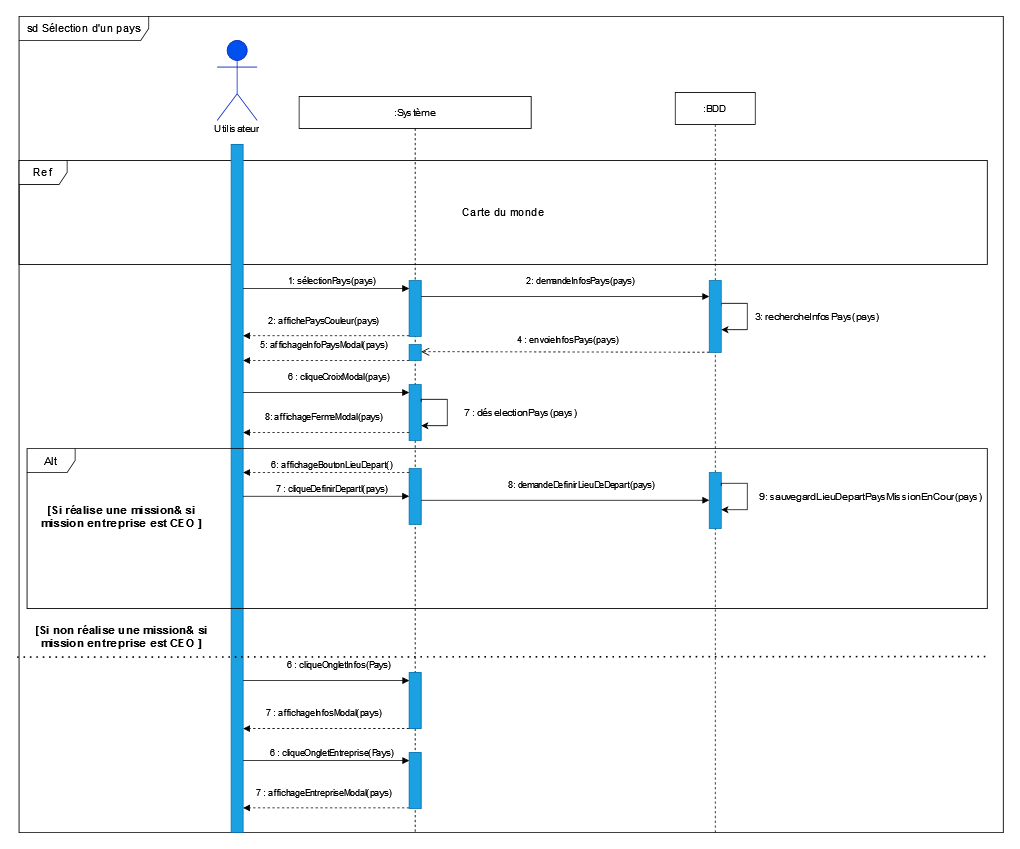

The diagram above was exported from draw.io. Its source (the exported page's mxGraphModel, read from the mxfile embedded in the PNG):
<mxGraphModel dx="2522" dy="871" grid="1" gridSize="10" guides="1" tooltips="1" connect="1" arrows="1" fold="1" page="1" pageScale="1" pageWidth="827" pageHeight="1169" math="0" shadow="0">
  <root>
    <mxCell id="0" />
    <mxCell id="1" parent="0" />
    <mxCell id="UVZ0IYtNJLXeqeBDd-HU-229" value="sd Sélection d'un pays" style="shape=umlFrame;whiteSpace=wrap;html=1;fontSize=14;width=162;height=30;" vertex="1" parent="1">
      <mxGeometry x="-140" y="20" width="1230" height="1020" as="geometry" />
    </mxCell>
    <mxCell id="UVZ0IYtNJLXeqeBDd-HU-230" value="Ref" style="shape=umlFrame;whiteSpace=wrap;html=1;fontSize=14;" vertex="1" parent="1">
      <mxGeometry x="-140" y="200" width="1210" height="130" as="geometry" />
    </mxCell>
    <mxCell id="OMeM30PVV8WrVPDrTTRZ-3" value=":Système" style="shape=umlLifeline;perimeter=lifelinePerimeter;whiteSpace=wrap;html=1;container=0;collapsible=0;recursiveResize=0;outlineConnect=0;" parent="1" vertex="1">
      <mxGeometry x="210" y="120" width="290" height="920" as="geometry" />
    </mxCell>
    <mxCell id="OMeM30PVV8WrVPDrTTRZ-9" value="" style="rounded=0;whiteSpace=wrap;html=1;fillColor=#1ba1e2;fontColor=#ffffff;strokeColor=#006EAF;" parent="1" vertex="1">
      <mxGeometry x="125" y="180" width="15" height="860" as="geometry" />
    </mxCell>
    <mxCell id="OMeM30PVV8WrVPDrTTRZ-1" value="&lt;b&gt;Utilisateur&lt;/b&gt;" style="shape=umlActor;verticalLabelPosition=bottom;verticalAlign=top;html=1;fillColor=#0050ef;fontColor=#ffffff;strokeColor=#001DBC;" parent="1" vertex="1">
      <mxGeometry x="107.5" y="50" width="50" height="100" as="geometry" />
    </mxCell>
    <mxCell id="UVZ0IYtNJLXeqeBDd-HU-10" value="Utilisateur" style="text;html=1;strokeColor=none;fillColor=none;align=center;verticalAlign=middle;whiteSpace=wrap;rounded=0;" vertex="1" parent="1">
      <mxGeometry x="91.25" y="140" width="82.5" height="40" as="geometry" />
    </mxCell>
    <mxCell id="OMeM30PVV8WrVPDrTTRZ-6" value=":BDD" style="shape=umlLifeline;perimeter=lifelinePerimeter;whiteSpace=wrap;html=1;container=0;collapsible=0;recursiveResize=0;outlineConnect=0;" parent="1" vertex="1">
      <mxGeometry x="680" y="115" width="100" height="925" as="geometry" />
    </mxCell>
    <mxCell id="UVZ0IYtNJLXeqeBDd-HU-213" style="edgeStyle=orthogonalEdgeStyle;rounded=0;orthogonalLoop=1;jettySize=auto;html=1;exitX=1;exitY=0.25;exitDx=0;exitDy=0;entryX=1;entryY=0.75;entryDx=0;entryDy=0;" edge="1" parent="1">
      <mxGeometry relative="1" as="geometry">
        <Array as="points">
          <mxPoint x="737.9999999999999" y="378.50000000000017" />
          <mxPoint x="769.9999999999999" y="378.50000000000017" />
          <mxPoint x="769.9999999999999" y="411.50000000000017" />
        </Array>
        <mxPoint x="737.4999999999994" y="381.50000000000085" as="sourcePoint" />
        <mxPoint x="737.4999999999994" y="411.5000000000004" as="targetPoint" />
      </mxGeometry>
    </mxCell>
    <mxCell id="UVZ0IYtNJLXeqeBDd-HU-187" value="" style="rounded=0;whiteSpace=wrap;html=1;fillColor=#1ba1e2;fontColor=#ffffff;strokeColor=#006EAF;" vertex="1" parent="1">
      <mxGeometry x="347.5" y="350" width="15" height="70" as="geometry" />
    </mxCell>
    <mxCell id="UVZ0IYtNJLXeqeBDd-HU-201" value="4 : envoieInfosPays(pays)" style="html=1;verticalAlign=bottom;endArrow=open;dashed=1;endSize=8;rounded=0;entryX=1.104;entryY=0.861;entryDx=0;entryDy=0;entryPerimeter=0;" edge="1" parent="1">
      <mxGeometry x="-0.0164" y="-6" relative="1" as="geometry">
        <mxPoint x="722.5" y="439.6499999999998" as="sourcePoint" />
        <mxPoint x="362.5" y="439.0500000000001" as="targetPoint" />
        <mxPoint as="offset" />
      </mxGeometry>
    </mxCell>
    <mxCell id="UVZ0IYtNJLXeqeBDd-HU-204" value="" style="rounded=0;whiteSpace=wrap;html=1;fillColor=#1ba1e2;fontColor=#ffffff;strokeColor=#006EAF;" vertex="1" parent="1">
      <mxGeometry x="347.5" y="480" width="15" height="70" as="geometry" />
    </mxCell>
    <mxCell id="UVZ0IYtNJLXeqeBDd-HU-208" value="" style="rounded=0;whiteSpace=wrap;html=1;fillColor=#1ba1e2;fontColor=#ffffff;strokeColor=#006EAF;" vertex="1" parent="1">
      <mxGeometry x="347.5" y="430" width="15" height="20" as="geometry" />
    </mxCell>
    <mxCell id="UVZ0IYtNJLXeqeBDd-HU-209" value="2: demandeInfosPays(pays)" style="html=1;verticalAlign=bottom;endArrow=block;rounded=0;exitX=1.011;exitY=0.14;exitDx=0;exitDy=0;exitPerimeter=0;" edge="1" parent="1">
      <mxGeometry x="0.113" y="10" width="80" relative="1" as="geometry">
        <mxPoint x="362.4950000000001" y="370.0000000000002" as="sourcePoint" />
        <mxPoint x="722.4899999999998" y="370.0000000000002" as="targetPoint" />
        <mxPoint as="offset" />
        <Array as="points">
          <mxPoint x="550" y="370" />
        </Array>
      </mxGeometry>
    </mxCell>
    <mxCell id="UVZ0IYtNJLXeqeBDd-HU-210" value="" style="rounded=0;whiteSpace=wrap;html=1;fillColor=#1ba1e2;fontColor=#ffffff;strokeColor=#006EAF;" vertex="1" parent="1">
      <mxGeometry x="722.5" y="590" width="15" height="70" as="geometry" />
    </mxCell>
    <mxCell id="UVZ0IYtNJLXeqeBDd-HU-214" value="3: rechercheInfosPays(pays)" style="text;html=1;strokeColor=none;fillColor=none;align=center;verticalAlign=middle;whiteSpace=wrap;rounded=0;" vertex="1" parent="1">
      <mxGeometry x="737.5" y="380" width="240" height="30" as="geometry" />
    </mxCell>
    <mxCell id="UVZ0IYtNJLXeqeBDd-HU-217" value="1: sélectionPays(pays) " style="html=1;verticalAlign=bottom;endArrow=block;rounded=0;entryX=0.01;entryY=0.143;entryDx=0;entryDy=0;entryPerimeter=0;" edge="1" parent="1">
      <mxGeometry x="0.0609" width="80" relative="1" as="geometry">
        <mxPoint x="139.85000000000014" y="360.0500000000002" as="sourcePoint" />
        <mxPoint x="347.5" y="359.9999999999999" as="targetPoint" />
        <mxPoint as="offset" />
      </mxGeometry>
    </mxCell>
    <mxCell id="UVZ0IYtNJLXeqeBDd-HU-218" value="2: affichePaysCouleur(pays)" style="html=1;verticalAlign=bottom;endArrow=block;rounded=0;entryX=-0.127;entryY=0.134;entryDx=0;entryDy=0;entryPerimeter=0;exitX=0;exitY=0;exitDx=0;exitDy=0;dashed=1;" edge="1" parent="1">
      <mxGeometry x="0.0275" y="-10" width="80" relative="1" as="geometry">
        <mxPoint x="347.5" y="419.04999999999967" as="sourcePoint" />
        <mxPoint x="140.00000000000045" y="419.04999999999967" as="targetPoint" />
        <mxPoint as="offset" />
      </mxGeometry>
    </mxCell>
    <mxCell id="UVZ0IYtNJLXeqeBDd-HU-220" style="edgeStyle=orthogonalEdgeStyle;rounded=0;orthogonalLoop=1;jettySize=auto;html=1;exitX=1;exitY=0.25;exitDx=0;exitDy=0;entryX=1;entryY=0.75;entryDx=0;entryDy=0;" edge="1" parent="1">
      <mxGeometry relative="1" as="geometry">
        <Array as="points">
          <mxPoint x="362.9999999999999" y="498.49000000000024" />
          <mxPoint x="394.9999999999999" y="498.49000000000024" />
          <mxPoint x="394.9999999999999" y="531.4900000000004" />
        </Array>
        <mxPoint x="362.49999999999955" y="501.4900000000006" as="sourcePoint" />
        <mxPoint x="362.49999999999955" y="531.4900000000005" as="targetPoint" />
      </mxGeometry>
    </mxCell>
    <mxCell id="UVZ0IYtNJLXeqeBDd-HU-223" value="7 : déselectionPays(pays)" style="text;html=1;strokeColor=none;fillColor=none;align=center;verticalAlign=middle;whiteSpace=wrap;rounded=0;" vertex="1" parent="1">
      <mxGeometry x="410" y="500" width="154" height="30" as="geometry" />
    </mxCell>
    <mxCell id="UVZ0IYtNJLXeqeBDd-HU-224" value="6 : cliqueOngletInfos(Pays)" style="html=1;verticalAlign=bottom;endArrow=block;rounded=0;entryX=0.01;entryY=0.143;entryDx=0;entryDy=0;entryPerimeter=0;" edge="1" parent="1">
      <mxGeometry x="0.1558" y="10" width="80" relative="1" as="geometry">
        <mxPoint x="140.00000000000023" y="850.0500000000002" as="sourcePoint" />
        <mxPoint x="347.6500000000001" y="849.9999999999999" as="targetPoint" />
        <mxPoint as="offset" />
      </mxGeometry>
    </mxCell>
    <mxCell id="UVZ0IYtNJLXeqeBDd-HU-225" value="5: affichageInfoPaysModal(pays)" style="html=1;verticalAlign=bottom;endArrow=block;rounded=0;entryX=-0.127;entryY=0.134;entryDx=0;entryDy=0;entryPerimeter=0;exitX=0;exitY=0;exitDx=0;exitDy=0;dashed=1;" edge="1" parent="1">
      <mxGeometry x="0.0275" y="-10" width="80" relative="1" as="geometry">
        <mxPoint x="347.5" y="449.9999999999996" as="sourcePoint" />
        <mxPoint x="140.00000000000045" y="449.9999999999996" as="targetPoint" />
        <mxPoint as="offset" />
      </mxGeometry>
    </mxCell>
    <mxCell id="UVZ0IYtNJLXeqeBDd-HU-226" value="" style="rounded=0;whiteSpace=wrap;html=1;fillColor=#1ba1e2;fontColor=#ffffff;strokeColor=#006EAF;" vertex="1" parent="1">
      <mxGeometry x="347.5" y="585" width="15" height="70" as="geometry" />
    </mxCell>
    <mxCell id="UVZ0IYtNJLXeqeBDd-HU-234" value="&lt;b&gt;[Si non réalise une mission&amp;amp; si mission entreprise est CEO ]&lt;/b&gt;" style="text;html=1;strokeColor=none;fillColor=none;align=center;verticalAlign=middle;whiteSpace=wrap;rounded=0;fontSize=14;" vertex="1" parent="1">
      <mxGeometry x="-132.5" y="780" width="240" height="30" as="geometry" />
    </mxCell>
    <mxCell id="UVZ0IYtNJLXeqeBDd-HU-235" value="6 : cliqueCroixModal(pays)" style="html=1;verticalAlign=bottom;endArrow=block;rounded=0;entryX=0.01;entryY=0.143;entryDx=0;entryDy=0;entryPerimeter=0;" edge="1" parent="1">
      <mxGeometry x="0.1558" y="10" width="80" relative="1" as="geometry">
        <mxPoint x="139.85000000000014" y="490.0500000000002" as="sourcePoint" />
        <mxPoint x="347.5" y="490" as="targetPoint" />
        <mxPoint as="offset" />
      </mxGeometry>
    </mxCell>
    <mxCell id="UVZ0IYtNJLXeqeBDd-HU-236" value="7 : affichageInfosModal(pays)" style="html=1;verticalAlign=bottom;endArrow=block;rounded=0;entryX=-0.127;entryY=0.134;entryDx=0;entryDy=0;entryPerimeter=0;exitX=0;exitY=0;exitDx=0;exitDy=0;dashed=1;" edge="1" parent="1">
      <mxGeometry x="0.0275" y="-10" width="80" relative="1" as="geometry">
        <mxPoint x="347.5" y="909.9999999999998" as="sourcePoint" />
        <mxPoint x="140.00000000000045" y="909.9999999999998" as="targetPoint" />
        <mxPoint as="offset" />
      </mxGeometry>
    </mxCell>
    <mxCell id="UVZ0IYtNJLXeqeBDd-HU-239" value="" style="rounded=0;whiteSpace=wrap;html=1;fillColor=#1ba1e2;fontColor=#ffffff;strokeColor=#006EAF;" vertex="1" parent="1">
      <mxGeometry x="722.5" y="350" width="15" height="90" as="geometry" />
    </mxCell>
    <mxCell id="UVZ0IYtNJLXeqeBDd-HU-244" value="Carte du monde" style="text;html=1;strokeColor=none;fillColor=none;align=center;verticalAlign=middle;whiteSpace=wrap;rounded=0;fontSize=14;" vertex="1" parent="1">
      <mxGeometry x="392.5" y="250" width="145" height="30" as="geometry" />
    </mxCell>
    <mxCell id="UVZ0IYtNJLXeqeBDd-HU-245" value="8: affichageFermeModal(pays)" style="html=1;verticalAlign=bottom;endArrow=block;rounded=0;entryX=-0.127;entryY=0.134;entryDx=0;entryDy=0;entryPerimeter=0;exitX=0;exitY=0;exitDx=0;exitDy=0;dashed=1;" edge="1" parent="1">
      <mxGeometry x="0.0275" y="-10" width="80" relative="1" as="geometry">
        <mxPoint x="347.5" y="539.9999999999995" as="sourcePoint" />
        <mxPoint x="140.00000000000023" y="539.9999999999995" as="targetPoint" />
        <mxPoint as="offset" />
      </mxGeometry>
    </mxCell>
    <mxCell id="UVZ0IYtNJLXeqeBDd-HU-246" value="Alt" style="shape=umlFrame;whiteSpace=wrap;html=1;fontSize=14;" vertex="1" parent="1">
      <mxGeometry x="-130" y="560" width="1200" height="200" as="geometry" />
    </mxCell>
    <mxCell id="UVZ0IYtNJLXeqeBDd-HU-247" value="&lt;b&gt;[Si réalise une mission&amp;amp; si mission entreprise est CEO ]&lt;/b&gt;" style="text;html=1;strokeColor=none;fillColor=none;align=center;verticalAlign=middle;whiteSpace=wrap;rounded=0;fontSize=14;" vertex="1" parent="1">
      <mxGeometry x="-122.5" y="630" width="220" height="30" as="geometry" />
    </mxCell>
    <mxCell id="UVZ0IYtNJLXeqeBDd-HU-248" value="8: demandeDefinirLieuDeDepart(pays)" style="html=1;verticalAlign=bottom;endArrow=block;rounded=0;exitX=1.011;exitY=0.14;exitDx=0;exitDy=0;exitPerimeter=0;" edge="1" parent="1">
      <mxGeometry x="0.113" y="10" width="80" relative="1" as="geometry">
        <mxPoint x="362.5049999999999" y="624.6200000000002" as="sourcePoint" />
        <mxPoint x="722.4999999999998" y="624.6200000000002" as="targetPoint" />
        <mxPoint as="offset" />
        <Array as="points">
          <mxPoint x="550.01" y="624.62" />
        </Array>
      </mxGeometry>
    </mxCell>
    <mxCell id="UVZ0IYtNJLXeqeBDd-HU-249" value="6: affichageBoutonLieuDepart()" style="html=1;verticalAlign=bottom;endArrow=block;rounded=0;entryX=-0.127;entryY=0.134;entryDx=0;entryDy=0;entryPerimeter=0;exitX=0;exitY=0;exitDx=0;exitDy=0;dashed=1;" edge="1" parent="1">
      <mxGeometry x="-0.0602" width="80" relative="1" as="geometry">
        <mxPoint x="347.5" y="589.9999999999997" as="sourcePoint" />
        <mxPoint x="140.00000000000023" y="589.9999999999997" as="targetPoint" />
        <mxPoint as="offset" />
      </mxGeometry>
    </mxCell>
    <mxCell id="UVZ0IYtNJLXeqeBDd-HU-250" value="7 : cliqueDefinirDepartl(pays)" style="html=1;verticalAlign=bottom;endArrow=block;rounded=0;entryX=0.01;entryY=0.143;entryDx=0;entryDy=0;entryPerimeter=0;" edge="1" parent="1">
      <mxGeometry x="0.0609" width="80" relative="1" as="geometry">
        <mxPoint x="139.85000000000014" y="619.6700000000002" as="sourcePoint" />
        <mxPoint x="347.5" y="619.62" as="targetPoint" />
        <mxPoint as="offset" />
      </mxGeometry>
    </mxCell>
    <mxCell id="UVZ0IYtNJLXeqeBDd-HU-251" value="9: sauvegardLieuDepartPaysMissionEnCour(pays)" style="text;html=1;strokeColor=none;fillColor=none;align=center;verticalAlign=middle;whiteSpace=wrap;rounded=0;" vertex="1" parent="1">
      <mxGeometry x="777.5" y="605" width="292.5" height="30" as="geometry" />
    </mxCell>
    <mxCell id="UVZ0IYtNJLXeqeBDd-HU-252" style="edgeStyle=orthogonalEdgeStyle;rounded=0;orthogonalLoop=1;jettySize=auto;html=1;exitX=1;exitY=0.25;exitDx=0;exitDy=0;entryX=1;entryY=0.75;entryDx=0;entryDy=0;" edge="1" parent="1">
      <mxGeometry relative="1" as="geometry">
        <Array as="points">
          <mxPoint x="737.9999999999999" y="603.4600000000002" />
          <mxPoint x="769.9999999999999" y="603.4600000000002" />
          <mxPoint x="769.9999999999999" y="636.4600000000002" />
        </Array>
        <mxPoint x="737.4999999999995" y="606.460000000001" as="sourcePoint" />
        <mxPoint x="737.4999999999995" y="636.4600000000006" as="targetPoint" />
      </mxGeometry>
    </mxCell>
    <mxCell id="UVZ0IYtNJLXeqeBDd-HU-253" value="" style="rounded=0;whiteSpace=wrap;html=1;fillColor=#1ba1e2;fontColor=#ffffff;strokeColor=#006EAF;" vertex="1" parent="1">
      <mxGeometry x="347.5" y="840" width="15" height="70" as="geometry" />
    </mxCell>
    <mxCell id="UVZ0IYtNJLXeqeBDd-HU-254" value="6 : cliqueOngletEntreprise(Pays)" style="html=1;verticalAlign=bottom;endArrow=block;rounded=0;entryX=0.01;entryY=0.143;entryDx=0;entryDy=0;entryPerimeter=0;" edge="1" parent="1">
      <mxGeometry x="0.0595" width="80" relative="1" as="geometry">
        <mxPoint x="140.00000000000014" y="950.0500000000002" as="sourcePoint" />
        <mxPoint x="347.65" y="950" as="targetPoint" />
        <mxPoint as="offset" />
      </mxGeometry>
    </mxCell>
    <mxCell id="UVZ0IYtNJLXeqeBDd-HU-255" value="7 : affichageEntrepriseModal(pays)" style="html=1;verticalAlign=bottom;endArrow=block;rounded=0;entryX=-0.127;entryY=0.134;entryDx=0;entryDy=0;entryPerimeter=0;exitX=0;exitY=0;exitDx=0;exitDy=0;dashed=1;" edge="1" parent="1">
      <mxGeometry x="0.0275" y="-10" width="80" relative="1" as="geometry">
        <mxPoint x="347.5" y="1009.1299999999998" as="sourcePoint" />
        <mxPoint x="140.00000000000045" y="1009.1299999999998" as="targetPoint" />
        <mxPoint as="offset" />
      </mxGeometry>
    </mxCell>
    <mxCell id="UVZ0IYtNJLXeqeBDd-HU-256" value="" style="rounded=0;whiteSpace=wrap;html=1;fillColor=#1ba1e2;fontColor=#ffffff;strokeColor=#006EAF;" vertex="1" parent="1">
      <mxGeometry x="347.5" y="940" width="15" height="70" as="geometry" />
    </mxCell>
    <mxCell id="UVZ0IYtNJLXeqeBDd-HU-258" value="" style="endArrow=none;dashed=1;html=1;dashPattern=1 3;strokeWidth=2;rounded=0;fontSize=14;exitX=-0.002;exitY=0.785;exitDx=0;exitDy=0;exitPerimeter=0;" edge="1" parent="1" source="UVZ0IYtNJLXeqeBDd-HU-229">
      <mxGeometry width="50" height="50" relative="1" as="geometry">
        <mxPoint x="-122.5" y="820" as="sourcePoint" />
        <mxPoint x="1070" y="820" as="targetPoint" />
      </mxGeometry>
    </mxCell>
  </root>
</mxGraphModel>